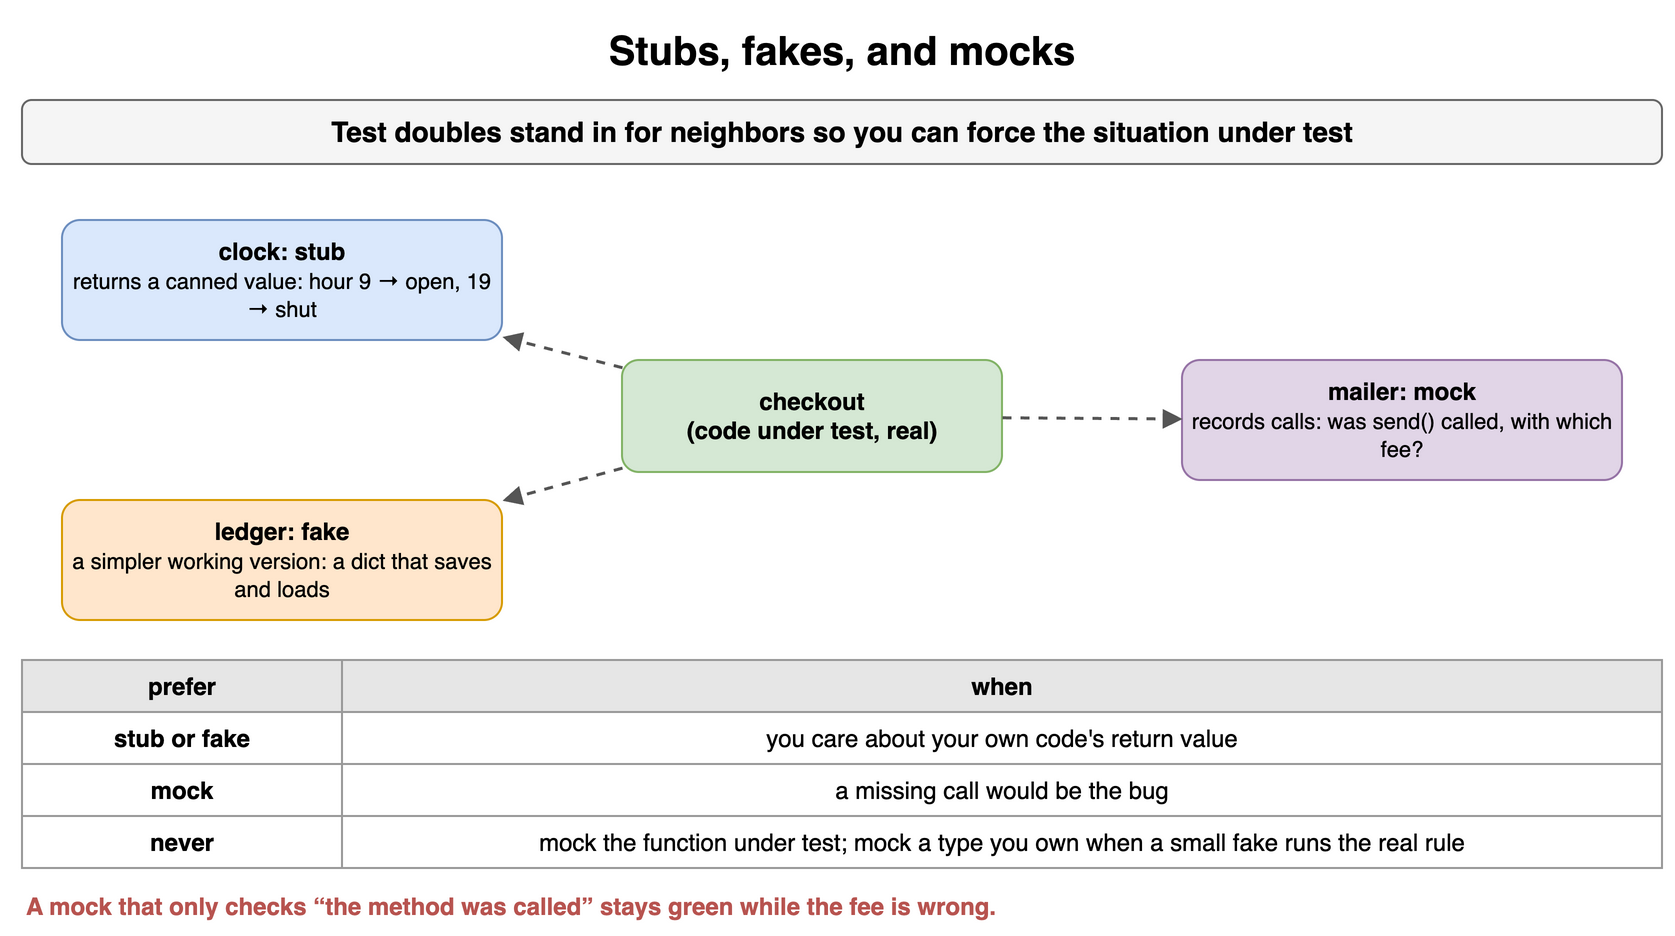

The diagram above was exported from draw.io. Its source (the exported page's mxGraphModel, read from the mxfile embedded in the PNG):
<mxGraphModel dx="900" dy="474" grid="1" gridSize="10" guides="1" tooltips="1" connect="1" arrows="1" fold="1" page="1" pageScale="1" pageWidth="900" pageHeight="474" math="0" shadow="0">
  <root>
    <mxCell id="0" />
    <mxCell id="1" parent="0" />
    <mxCell id="t111" value="Stubs, fakes, and mocks" style="text;html=1;align=center;verticalAlign=middle;whiteSpace=wrap;fontSize=20;fontStyle=1;" vertex="1" parent="1">
      <mxGeometry x="40" y="10" width="820" height="30" as="geometry" />
    </mxCell>
    <mxCell id="t112" value="Test doubles stand in for neighbors so you can force the situation under test" style="rounded=1;whiteSpace=wrap;html=1;fillColor=#f5f5f5;strokeColor=#666666;fontStyle=1;fontSize=14;" vertex="1" parent="1">
      <mxGeometry x="40" y="50" width="820" height="32" as="geometry" />
    </mxCell>
    <mxCell id="t113" value="checkout&lt;br&gt;(code under test, real)" style="rounded=1;whiteSpace=wrap;html=1;fillColor=#d5e8d4;strokeColor=#82b366;fontSize=12;align=center;fontStyle=1;" vertex="1" parent="1">
      <mxGeometry x="340" y="180" width="190" height="56" as="geometry" />
    </mxCell>
    <mxCell id="t114" value="&lt;b&gt;clock: stub&lt;/b&gt;&lt;br&gt;&lt;span style='font-weight:normal;font-size:11px'&gt;returns a canned value: hour 9 → open, 19 → shut&lt;/span&gt;" style="rounded=1;whiteSpace=wrap;html=1;fillColor=#dae8fc;strokeColor=#6c8ebf;fontSize=12;align=center;fontStyle=1;" vertex="1" parent="1">
      <mxGeometry x="60" y="110" width="220" height="60" as="geometry" />
    </mxCell>
    <mxCell id="t115" value="" style="endArrow=block;endSize=6;html=1;strokeWidth=1.5;strokeColor=#555555;fontSize=11;labelBackgroundColor=#ffffff;dashed=1;" edge="1" parent="1" source="t113" target="t114">
      <mxGeometry relative="1" as="geometry" />
    </mxCell>
    <mxCell id="t116" value="&lt;b&gt;ledger: fake&lt;/b&gt;&lt;br&gt;&lt;span style='font-weight:normal;font-size:11px'&gt;a simpler working version: a dict that saves and loads&lt;/span&gt;" style="rounded=1;whiteSpace=wrap;html=1;fillColor=#ffe6cc;strokeColor=#d79b00;fontSize=12;align=center;fontStyle=1;" vertex="1" parent="1">
      <mxGeometry x="60" y="250" width="220" height="60" as="geometry" />
    </mxCell>
    <mxCell id="t117" value="" style="endArrow=block;endSize=6;html=1;strokeWidth=1.5;strokeColor=#555555;fontSize=11;labelBackgroundColor=#ffffff;dashed=1;" edge="1" parent="1" source="t113" target="t116">
      <mxGeometry relative="1" as="geometry" />
    </mxCell>
    <mxCell id="t118" value="&lt;b&gt;mailer: mock&lt;/b&gt;&lt;br&gt;&lt;span style='font-weight:normal;font-size:11px'&gt;records calls: was send() called, with which fee?&lt;/span&gt;" style="rounded=1;whiteSpace=wrap;html=1;fillColor=#e1d5e7;strokeColor=#9673a6;fontSize=12;align=center;fontStyle=1;" vertex="1" parent="1">
      <mxGeometry x="620" y="180" width="220" height="60" as="geometry" />
    </mxCell>
    <mxCell id="t119" value="" style="endArrow=block;endSize=6;html=1;strokeWidth=1.5;strokeColor=#555555;fontSize=11;labelBackgroundColor=#ffffff;dashed=1;" edge="1" parent="1" source="t113" target="t118">
      <mxGeometry relative="1" as="geometry" />
    </mxCell>
    <mxCell id="t1110" value="prefer" style="whiteSpace=wrap;html=1;fillColor=#e6e6e6;strokeColor=#999999;fontStyle=1;fontSize=12;" vertex="1" parent="1">
      <mxGeometry x="40" y="330" width="160" height="26" as="geometry" />
    </mxCell>
    <mxCell id="t1111" value="when" style="whiteSpace=wrap;html=1;fillColor=#e6e6e6;strokeColor=#999999;fontStyle=1;fontSize=12;" vertex="1" parent="1">
      <mxGeometry x="200" y="330" width="660" height="26" as="geometry" />
    </mxCell>
    <mxCell id="t1112" value="stub or fake" style="whiteSpace=wrap;html=1;strokeColor=#999999;fontSize=12;fillColor=#ffffff;fontStyle=1;" vertex="1" parent="1">
      <mxGeometry x="40" y="356" width="160" height="26" as="geometry" />
    </mxCell>
    <mxCell id="t1113" value="you care about your own code's return value" style="whiteSpace=wrap;html=1;strokeColor=#999999;fontSize=12;fillColor=#ffffff;" vertex="1" parent="1">
      <mxGeometry x="200" y="356" width="660" height="26" as="geometry" />
    </mxCell>
    <mxCell id="t1114" value="mock" style="whiteSpace=wrap;html=1;strokeColor=#999999;fontSize=12;fillColor=#ffffff;fontStyle=1;" vertex="1" parent="1">
      <mxGeometry x="40" y="382" width="160" height="26" as="geometry" />
    </mxCell>
    <mxCell id="t1115" value="a missing call would be the bug" style="whiteSpace=wrap;html=1;strokeColor=#999999;fontSize=12;fillColor=#ffffff;" vertex="1" parent="1">
      <mxGeometry x="200" y="382" width="660" height="26" as="geometry" />
    </mxCell>
    <mxCell id="t1116" value="never" style="whiteSpace=wrap;html=1;strokeColor=#999999;fontSize=12;fillColor=#ffffff;fontStyle=1;" vertex="1" parent="1">
      <mxGeometry x="40" y="408" width="160" height="26" as="geometry" />
    </mxCell>
    <mxCell id="t1117" value="mock the function under test; mock a type you own when a small fake runs the real rule" style="whiteSpace=wrap;html=1;strokeColor=#999999;fontSize=12;fillColor=#ffffff;" vertex="1" parent="1">
      <mxGeometry x="200" y="408" width="660" height="26" as="geometry" />
    </mxCell>
    <mxCell id="t1118" value="A mock that only checks “the method was called” stays green while the fee is wrong." style="text;html=1;whiteSpace=wrap;fontSize=11;align=left;verticalAlign=middle;fontSize=12;fontColor=#b85450;fontStyle=1;" vertex="1" parent="1">
      <mxGeometry x="40" y="444" width="820" height="18" as="geometry" />
    </mxCell>
  </root>
</mxGraphModel>